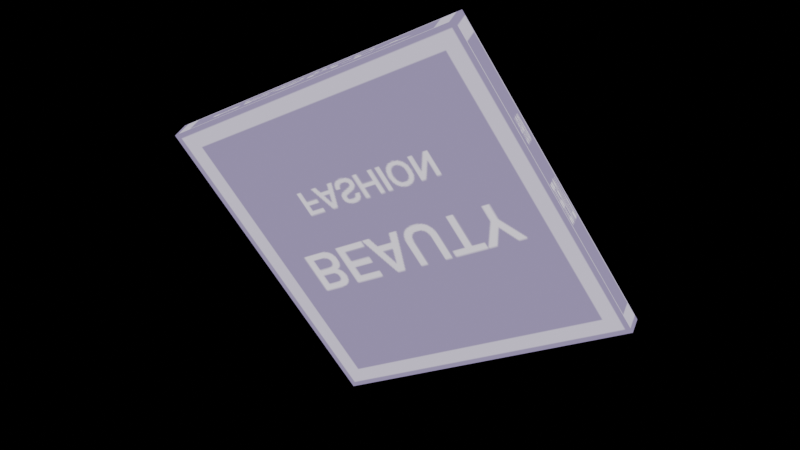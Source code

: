 # Source: far_shore_settlement_side_wall_v0.2.blend  (saved by Blender 5.2.45; exported with 4.5.12 LTS)
import bpy
from mathutils import Matrix  # noqa: F401  (used for matrix-valued properties, if any)

bpy.ops.wm.read_factory_settings(use_empty=True)
scene = bpy.context.scene
scene.name = '远海街町-侧墙结构'

# ---- collections
col_x = bpy.data.collections.new('远海街町-侧墙结构'); scene.collection.children.link(col_x)
col_x_1 = bpy.data.collections.new('远海街町-海上区域'); col_x.children.link(col_x_1)
col_x_2 = bpy.data.collections.new('远海街町-海下基座'); col_x.children.link(col_x_2)

# ---- images (referenced by path relative to the original .blend; pixels are not part of the script)
import os
ASSET_DIR = os.environ.get("B2B_ASSET_DIR", "")  # directory of the original .blend (textures are referenced by path, not embedded)
HERE = os.path.dirname(os.path.abspath(__file__))  # packed textures are extracted next to this script under _unpacked/

def load_image(name, relpath, width, height, colorspace="sRGB"):
    """Load a texture the original file referenced (path relative to the .blend, or extracted next to this script)."""
    p = next((c for c in (os.path.join(HERE, relpath), os.path.join(ASSET_DIR, relpath)) if relpath and os.path.exists(c)), "")
    if p:
        img = bpy.data.images.load(p, check_existing=True)
        img.name = name
    else:  # same state as the original file: an image datablock whose file is absent (Cycles renders it pink)
        img = bpy.data.images.new(name, width, height)
        img.source = "FILE"
        img.filepath = "//" + (relpath or name)
    img.colorspace_settings.name = colorspace
    return img
img_tex_4 = load_image('tex_4', '_unpacked/tex_4.07274a49.png', 256, 256, 'sRGB')

# ---- materials (node trees are filled in below, after node groups)
mat_unit_04_0 = bpy.data.materials.new('unit_04_0')
mat_unit_04_0.use_backface_culling = True

# ---- material node trees
mat_unit_04_0.use_nodes = True; mat_unit_04_0.node_tree.nodes.clear()
_N = mat_unit_04_0.node_tree.nodes; _L = mat_unit_04_0.node_tree.links
n0 = _N.new('ShaderNodeEmission'); n0.name = 'Emission'; n0.location = (10, 126)
n1 = _N.new('ShaderNodeLightPath'); n1.name = 'Light Path'; n1.location = (10, 600)
n2 = _N.new('ShaderNodeBsdfTransparent'); n2.name = 'Transparent BSDF'; n2.location = (10, 240)
n3 = _N.new('ShaderNodeMixShader'); n3.name = 'Mix Shader'; n3.location = (260, 320)
n4 = _N.new('ShaderNodeOutputMaterial'); n4.name = 'Material Output'; n4.location = (490, 290)
n5 = _N.new('ShaderNodeMix'); n5.name = 'Mix'; n5.location = (-340, 380)
n5.label = 'Mix Vertex Color'
n5.data_type = 'RGBA'
n5.blend_type = 'MULTIPLY'
n5.inputs[0].default_value = 1.0
n6 = _N.new('ShaderNodeVertexColor'); n6.name = 'Color Attribute'; n6.location = (-650, 140)
n7 = _N.new('ShaderNodeTexImage'); n7.name = 'Image Texture'; n7.location = (-920, 380)
n7.label = 'BASE COLOR'
n7.image = img_tex_4
_L.new(n1.outputs[0], n3.inputs[0])
_L.new(n2.outputs[0], n3.inputs[1])
_L.new(n0.outputs[0], n3.inputs[2])
_L.new(n3.outputs[0], n4.inputs[0])
_L.new(n5.outputs[2], n0.inputs[0])
_L.new(n6.outputs[0], n5.inputs[7])
_L.new(n7.outputs[0], n5.inputs[6])
n4.is_active_output = True

# ---- meshes
me_far_shore_settlement_side_wall_surface_1 = bpy.data.meshes.new('far_shore_settlement_side_wall_surface_1')
me_far_shore_settlement_side_wall_surface_1.from_pydata([(0.6693, -0.2383, 3.62), (0.6213, -0.08865, 3.65), (1.799, 0.6057, 1.201), (1.751, 0.7554, 1.23), (-1.799, -0.6057, 2.339), (-1.751, -0.7554, 2.31), (-1.799, -0.6057, 2.339), (0.6213, -0.08865, 3.65), (-1.751, -0.7554, 2.31), (0.6693, -0.2383, 3.62), (1.799, 0.6057, 1.201), (1.751, 0.7554, 1.23), (-1.751, -0.7554, 2.31), (0.6693, -0.2383, 3.62), (1.799, 0.6057, 1.201), (0.6213, -0.08865, 3.65), (-1.799, -0.6057, 2.339), (1.751, 0.7554, 1.23), (-1.229, -0.1803, 1.12), (-1.212, -0.2607, 1.12), (-1.195, -0.3403, 1.12), (1.65, 0.5739, 1.12), (1.643, 0.5826, 1.12), (1.547, 0.7118, 1.12), (-1.195, -0.3403, 1.12), (-0.1957, -0.01915, 1.12), (1.65, 0.5739, 1.12), (1.547, 0.7118, 1.12), (-1.229, -0.1803, 1.12)], [], [(0, 2, 1), (2, 3, 1), (19, 20, 5), (6, 8, 7), (8, 9, 7), (21, 22, 10), (23, 11, 10, 22), (26, 14, 13, 25), (15, 17, 16), (17, 27, 28, 16), (12, 24, 25, 13), (4, 18, 19, 5)])
_uv = me_far_shore_settlement_side_wall_surface_1.uv_layers.new(name='UVMap')
_uv.uv.foreach_set('vector', [0.0, 0.0, 0.0, 1.0, 1.0, 0.0, 0.0, 1.0, 1.0, 1.0, 1.0, 0.0, 0.5021, 0.4979, 1.0, 0.4918, 1.0, 0.0, 0.0, 0.0, 0.0, 1.0, 1.0, 0.0, 0.0, 1.0, 1.0, 1.0, 1.0, 0.0, 0.9385, 0.0, 0.937, 0.06297, 1.0, 0.0, 0.9157, 1.0, 1.0, 1.0, 1.0, 0.0, 0.937, 0.06297, 0.9385, 1.0, 1.0, 1.0, 1.0, 0.0, 0.3297, 0.6703, 0.0, 0.0, 0.0, 1.0, 1.0, 0.0, 0.0, 1.0, 0.08426, 1.0, 1.0, 0.5041, 1.0, 0.0, 0.0, 0.0, 0.0, 0.4918, 0.3297, 0.6703, 1.0, 0.0, 0.0, 0.0, 0.0, 0.5041, 0.5021, 0.4979, 1.0, 0.0])
_ca = me_far_shore_settlement_side_wall_surface_1.color_attributes.new('Color', 'BYTE_COLOR', 'CORNER')
_ca.data.foreach_set('color', [1.0, 1.0, 1.0, 1.0, 1.0, 1.0, 1.0, 1.0, 1.0, 1.0, 1.0, 1.0, 1.0, 1.0, 1.0, 1.0, 1.0, 1.0, 1.0, 1.0, 1.0, 1.0, 1.0, 1.0, 1.0, 1.0, 1.0, 1.0, 1.0, 1.0, 1.0, 1.0, 1.0, 1.0, 1.0, 1.0, 1.0, 1.0, 1.0, 1.0, 1.0, 1.0, 1.0, 1.0, 1.0, 1.0, 1.0, 1.0, 1.0, 1.0, 1.0, 1.0, 1.0, 1.0, 1.0, 1.0, 1.0, 1.0, 1.0, 1.0, 1.0, 1.0, 1.0, 1.0, 1.0, 1.0, 1.0, 1.0, 1.0, 1.0, 1.0, 1.0, 1.0, 1.0, 1.0, 1.0, 1.0, 1.0, 1.0, 1.0, 1.0, 1.0, 1.0, 1.0, 1.0, 1.0, 1.0, 1.0, 1.0, 1.0, 1.0, 1.0, 1.0, 1.0, 1.0, 1.0, 1.0, 1.0, 1.0, 1.0, 1.0, 1.0, 1.0, 1.0, 1.0, 1.0, 1.0, 1.0, 1.0, 1.0, 1.0, 1.0, 1.0, 1.0, 1.0, 1.0, 1.0, 1.0, 1.0, 1.0, 1.0, 1.0, 1.0, 1.0, 1.0, 1.0, 1.0, 1.0, 1.0, 1.0, 1.0, 1.0, 1.0, 1.0, 1.0, 1.0, 1.0, 1.0, 1.0, 1.0, 1.0, 1.0, 1.0, 1.0, 1.0, 1.0, 1.0, 1.0, 1.0, 1.0, 1.0, 1.0, 1.0, 1.0, 1.0, 1.0, 1.0, 1.0, 1.0, 1.0, 1.0, 1.0, 1.0, 1.0])
me_far_shore_settlement_side_wall_surface_1.materials.append(mat_unit_04_0)
me_far_shore_settlement_side_wall_surface_1.update()
me_far_shore_settlement_side_wall_surface_1.normals_split_custom_set([tuple(v) for v in zip(*[iter([0.8643, 0.1847, 0.4679, 0.8643, 0.1847, 0.4679, 0.8643, 0.1847, 0.4679, 0.8643, 0.1847, 0.4679, 0.8643, 0.1847, 0.4679, 0.8643, 0.1847, 0.4679, -0.8643, -0.1847, -0.4679, -0.8643, -0.1847, -0.4679, -0.8643, -0.1847, -0.4679, -0.4033, -0.3014, 0.864, -0.4033, -0.3014, 0.864, -0.4033, -0.3014, 0.864, -0.4033, -0.3014, 0.864, -0.4033, -0.3014, 0.864, -0.4033, -0.3014, 0.864, 0.4033, 0.3015, -0.864, 0.4033, 0.3015, -0.864, 0.4033, 0.3015, -0.864, 0.4033, 0.3014, -0.864, 0.4033, 0.3014, -0.864, 0.4033, 0.3014, -0.864, 0.4033, 0.3014, -0.864, 0.3006, -0.9354, -0.186, 0.3006, -0.9354, -0.186, 0.3006, -0.9354, -0.186, 0.3006, -0.9354, -0.186, -0.3006, 0.9354, 0.186, -0.3006, 0.9354, 0.186, -0.3006, 0.9354, 0.186, -0.3006, 0.9354, 0.186, -0.3006, 0.9354, 0.186, -0.3006, 0.9354, 0.186, -0.3006, 0.9354, 0.186, 0.3006, -0.9354, -0.186, 0.3006, -0.9354, -0.186, 0.3006, -0.9354, -0.186, 0.3006, -0.9354, -0.186, -0.8643, -0.1847, -0.4679, -0.8643, -0.1847, -0.4679, -0.8643, -0.1847, -0.4679, -0.8643, -0.1847, -0.4679])] * 3)])
me_far_shore_settlement_side_wall_submerged_1 = bpy.data.meshes.new('far_shore_settlement_side_wall_submerged_1')
me_far_shore_settlement_side_wall_submerged_1.from_pydata([(-0.6693, 0.2383, -0.07975), (-0.6213, 0.08865, -0.1095), (-0.6213, 0.08865, -0.1095), (-0.6693, 0.2383, -0.07975), (-0.6213, 0.08865, -0.1095), (-0.6693, 0.2383, -0.07975), (-1.229, -0.1803, 1.12), (-1.212, -0.2607, 1.12), (-1.195, -0.3403, 1.12), (1.65, 0.5739, 1.12), (1.643, 0.5826, 1.12), (1.547, 0.7118, 1.12), (-1.195, -0.3403, 1.12), (-0.1957, -0.01915, 1.12), (1.65, 0.5739, 1.12), (1.547, 0.7118, 1.12), (-1.229, -0.1803, 1.12)], [], [(6, 0, 7), (12, 4, 13), (15, 5, 16), (4, 14, 13), (3, 11, 10), (2, 3, 10, 9), (0, 1, 8, 7)])
_uv = me_far_shore_settlement_side_wall_submerged_1.uv_layers.new(name='UVMap')
_uv.uv.foreach_set('vector', [0.0, 0.5041, 0.0, 1.0, 0.5021, 0.4979, 0.0, 0.4918, 0.0, 1.0, 0.3297, 0.6703, 0.08426, 1.0, 1.0, 1.0, 1.0, 0.5041, 0.0, 1.0, 0.9385, 1.0, 0.3297, 0.6703, 0.0, 1.0, 0.9157, 1.0, 0.937, 0.06297, 0.0, 0.0, 0.0, 1.0, 0.937, 0.06297, 0.9385, 0.0, 0.0, 1.0, 1.0, 1.0, 1.0, 0.4918, 0.5021, 0.4979])
_ca = me_far_shore_settlement_side_wall_submerged_1.color_attributes.new('Color', 'BYTE_COLOR', 'CORNER')
_ca.data.foreach_set('color', [1.0, 1.0, 1.0, 1.0, 1.0, 1.0, 1.0, 1.0, 1.0, 1.0, 1.0, 1.0, 1.0, 1.0, 1.0, 1.0, 1.0, 1.0, 1.0, 1.0, 1.0, 1.0, 1.0, 1.0, 1.0, 1.0, 1.0, 1.0, 1.0, 1.0, 1.0, 1.0, 1.0, 1.0, 1.0, 1.0, 1.0, 1.0, 1.0, 1.0, 1.0, 1.0, 1.0, 1.0, 1.0, 1.0, 1.0, 1.0, 1.0, 1.0, 1.0, 1.0, 1.0, 1.0, 1.0, 1.0, 1.0, 1.0, 1.0, 1.0, 1.0, 1.0, 1.0, 1.0, 1.0, 1.0, 1.0, 1.0, 1.0, 1.0, 1.0, 1.0, 1.0, 1.0, 1.0, 1.0, 1.0, 1.0, 1.0, 1.0, 1.0, 1.0, 1.0, 1.0, 1.0, 1.0, 1.0, 1.0, 1.0, 1.0, 1.0, 1.0])
me_far_shore_settlement_side_wall_submerged_1.materials.append(mat_unit_04_0)
me_far_shore_settlement_side_wall_submerged_1.update()
me_far_shore_settlement_side_wall_submerged_1.normals_split_custom_set([tuple(v) for v in zip(*[iter([-0.8643, -0.1847, -0.4679, -0.8643, -0.1847, -0.4679, -0.8643, -0.1847, -0.4679, 0.3006, -0.9354, -0.186, 0.3006, -0.9354, -0.186, 0.3006, -0.9354, -0.186, -0.3006, 0.9354, 0.186, -0.3006, 0.9354, 0.186, -0.3006, 0.9354, 0.186, 0.3006, -0.9354, -0.186, 0.3006, -0.9354, -0.186, 0.3006, -0.9354, -0.186, 0.4033, 0.3014, -0.864, 0.4033, 0.3014, -0.864, 0.4033, 0.3014, -0.864, 0.4033, 0.3014, -0.864, 0.4033, 0.3014, -0.864, 0.4033, 0.3014, -0.864, 0.4033, 0.3014, -0.864, -0.8643, -0.1847, -0.4679, -0.8643, -0.1847, -0.4679, -0.8643, -0.1847, -0.4679, -0.8643, -0.1847, -0.4679])] * 3)])

# ---- objects
ob_01 = bpy.data.objects.new('远海街町-侧墙结构-海上区域-01', me_far_shore_settlement_side_wall_surface_1)
ob_01_1 = bpy.data.objects.new('远海街町-侧墙结构-海下基座-01', me_far_shore_settlement_side_wall_submerged_1)

# ---- transforms, parenting, visibility, modifiers, constraints
ob_01.location = (0.0, 0.0, 0.0)
ob_01.rotation_mode = 'QUATERNION'
ob_01.rotation_quaternion = (1.0, 0.0, 0.0, 0.0)
ob_01_1.location = (0.0, 0.0, 0.0)
ob_01_1.rotation_mode = 'QUATERNION'
ob_01_1.rotation_quaternion = (1.0, 0.0, 0.0, 0.0)

# ---- collection membership
col_x_1.objects.link(ob_01)
col_x_2.objects.link(ob_01_1)

# ---- scene / render settings (as saved in the file)
scene.frame_start = 1; scene.frame_end = 250; scene.frame_set(1)
scene.render.engine = 'BLENDER_EEVEE_NEXT'
scene.render.bake_bias = 0.0
scene.render.bake_samples = 0
scene.render.compositor_device = 'GPU'
scene.eevee.use_volume_custom_range = False
scene.eevee.fast_gi_thickness_near = 0.1
scene.eevee.fast_gi_thickness_far = 0.0
scene.eevee.ray_tracing_options.screen_trace_thickness = 0.1
bpy.context.view_layer.update()

# ---- added for rendering (the .blend has no active camera): camera
cam_auto = bpy.data.cameras.new('AutoCamera')
cam_auto.lens = 50.0
cam_auto.sensor_width = 36.0
cam_auto.clip_end = 1000.0
ob_auto_camera = bpy.data.objects.new('AutoCamera', cam_auto)
scene.collection.objects.link(ob_auto_camera)
ob_auto_camera.location = (5.01281, -6.01538, 5.78025)
ob_auto_camera.rotation_euler = (1.09748, -7.21219e-08, 0.694738)
scene.camera = ob_auto_camera
bpy.context.view_layer.update()
